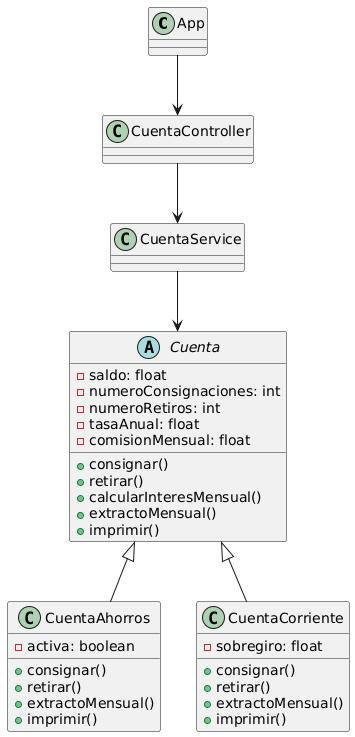

The diagram above was rendered by PlantUML. Its source (embedded in the PNG):
@startuml
class App

class CuentaController
class CuentaService

abstract class Cuenta {
  - saldo: float
  - numeroConsignaciones: int
  - numeroRetiros: int
  - tasaAnual: float
  - comisionMensual: float
  + consignar()
  + retirar()
  + calcularInteresMensual()
  + extractoMensual()
  + imprimir()
}

class CuentaAhorros {
  - activa: boolean
  + consignar()
  + retirar()
  + extractoMensual()
  + imprimir()
}

class CuentaCorriente {
  - sobregiro: float
  + consignar()
  + retirar()
  + extractoMensual()
  + imprimir()
}

App --> CuentaController
CuentaController --> CuentaService
CuentaService --> Cuenta

Cuenta <|-- CuentaAhorros
Cuenta <|-- CuentaCorriente
@enduml